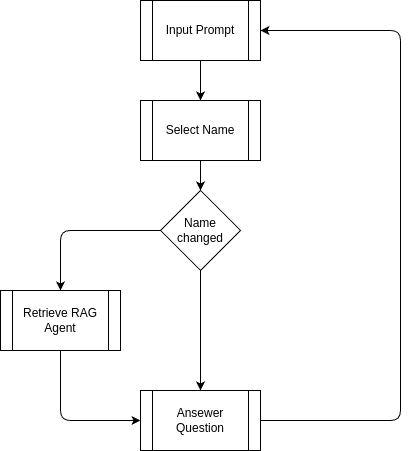

The diagram above was exported from draw.io. Its source (the exported page's mxGraphModel, read from the mxfile embedded in the PNG):
<mxGraphModel dx="706" dy="364" grid="1" gridSize="10" guides="1" tooltips="1" connect="1" arrows="1" fold="1" page="1" pageScale="1" pageWidth="850" pageHeight="1100" math="0" shadow="0">
  <root>
    <mxCell id="0" />
    <mxCell id="1" parent="0" />
    <mxCell id="13" style="edgeStyle=none;html=1;entryX=0.5;entryY=0;entryDx=0;entryDy=0;" edge="1" parent="1" source="3" target="9">
      <mxGeometry relative="1" as="geometry" />
    </mxCell>
    <mxCell id="3" value="Select Name" style="shape=process;whiteSpace=wrap;html=1;backgroundOutline=1;" vertex="1" parent="1">
      <mxGeometry x="290" y="130" width="120" height="60" as="geometry" />
    </mxCell>
    <mxCell id="11" style="edgeStyle=none;html=1;entryX=0;entryY=0.5;entryDx=0;entryDy=0;" edge="1" parent="1" source="5" target="6">
      <mxGeometry relative="1" as="geometry">
        <Array as="points">
          <mxPoint x="210" y="450" />
        </Array>
      </mxGeometry>
    </mxCell>
    <mxCell id="5" value="Retrieve RAG Agent" style="shape=process;whiteSpace=wrap;html=1;backgroundOutline=1;" vertex="1" parent="1">
      <mxGeometry x="150" y="320" width="120" height="60" as="geometry" />
    </mxCell>
    <mxCell id="14" style="edgeStyle=none;html=1;entryX=1;entryY=0.5;entryDx=0;entryDy=0;" edge="1" parent="1" source="6" target="7">
      <mxGeometry relative="1" as="geometry">
        <Array as="points">
          <mxPoint x="550" y="450" />
          <mxPoint x="550" y="60" />
        </Array>
      </mxGeometry>
    </mxCell>
    <mxCell id="6" value="Ansewer Question" style="shape=process;whiteSpace=wrap;html=1;backgroundOutline=1;" vertex="1" parent="1">
      <mxGeometry x="290" y="420" width="120" height="60" as="geometry" />
    </mxCell>
    <mxCell id="8" value="" style="edgeStyle=none;html=1;" edge="1" parent="1" source="7" target="3">
      <mxGeometry relative="1" as="geometry" />
    </mxCell>
    <mxCell id="7" value="Input Prompt" style="shape=process;whiteSpace=wrap;html=1;backgroundOutline=1;" vertex="1" parent="1">
      <mxGeometry x="290" y="30" width="120" height="60" as="geometry" />
    </mxCell>
    <mxCell id="10" style="edgeStyle=none;html=1;exitX=0;exitY=0.5;exitDx=0;exitDy=0;entryX=0.5;entryY=0;entryDx=0;entryDy=0;" edge="1" parent="1" source="9" target="5">
      <mxGeometry relative="1" as="geometry">
        <Array as="points">
          <mxPoint x="210" y="260" />
        </Array>
      </mxGeometry>
    </mxCell>
    <mxCell id="12" style="edgeStyle=none;html=1;entryX=0.5;entryY=0;entryDx=0;entryDy=0;" edge="1" parent="1" source="9" target="6">
      <mxGeometry relative="1" as="geometry" />
    </mxCell>
    <mxCell id="9" value="Name changed" style="rhombus;whiteSpace=wrap;html=1;" vertex="1" parent="1">
      <mxGeometry x="310" y="220" width="80" height="80" as="geometry" />
    </mxCell>
  </root>
</mxGraphModel>